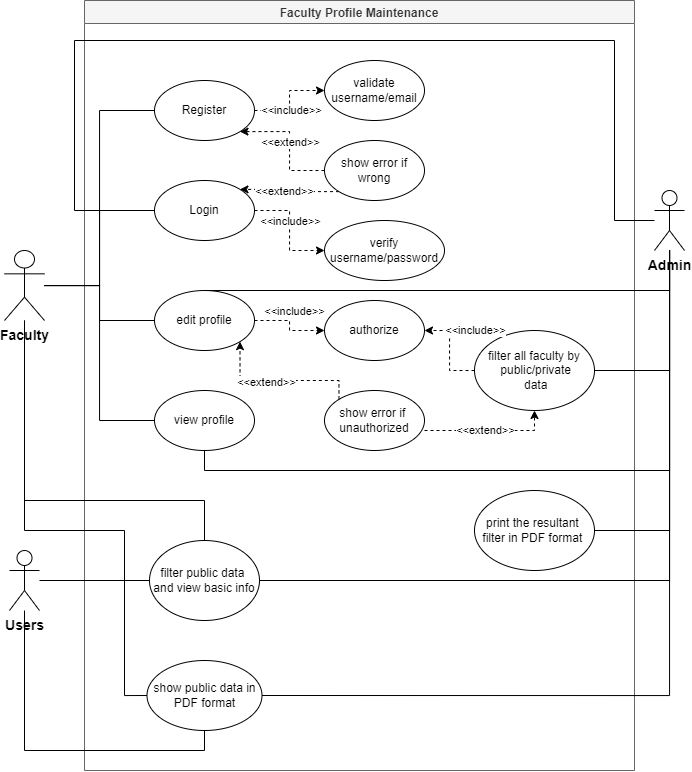

The diagram above was exported from draw.io. Its source (the exported page's mxGraphModel, read from the mxfile embedded in the PNG):
<mxGraphModel dx="1182" dy="700" grid="1" gridSize="10" guides="1" tooltips="1" connect="1" arrows="1" fold="1" page="1" pageScale="1" pageWidth="850" pageHeight="1100" math="0" shadow="0">
  <root>
    <mxCell id="0" />
    <mxCell id="1" parent="0" />
    <mxCell id="z3aIcJ6te5Q-6gwVfvLH-1" value="Faculty Profile Maintenance" style="swimlane;fillColor=#f5f5f5;fontColor=#333333;strokeColor=#666666;" vertex="1" parent="1">
      <mxGeometry x="130" y="10" width="550" height="770" as="geometry" />
    </mxCell>
    <mxCell id="z3aIcJ6te5Q-6gwVfvLH-9" style="edgeStyle=orthogonalEdgeStyle;rounded=0;orthogonalLoop=1;jettySize=auto;html=1;exitX=1;exitY=0.5;exitDx=0;exitDy=0;entryX=0;entryY=0.5;entryDx=0;entryDy=0;dashed=1;" edge="1" parent="z3aIcJ6te5Q-6gwVfvLH-1" source="z3aIcJ6te5Q-6gwVfvLH-5" target="z3aIcJ6te5Q-6gwVfvLH-7">
      <mxGeometry relative="1" as="geometry" />
    </mxCell>
    <mxCell id="z3aIcJ6te5Q-6gwVfvLH-10" value="&amp;lt;&amp;lt;include&amp;gt;&amp;gt;" style="edgeLabel;html=1;align=center;verticalAlign=middle;resizable=0;points=[];" vertex="1" connectable="0" parent="z3aIcJ6te5Q-6gwVfvLH-9">
      <mxGeometry x="-0.2222" y="-1" relative="1" as="geometry">
        <mxPoint as="offset" />
      </mxGeometry>
    </mxCell>
    <mxCell id="z3aIcJ6te5Q-6gwVfvLH-5" value="Register" style="ellipse;whiteSpace=wrap;html=1;" vertex="1" parent="z3aIcJ6te5Q-6gwVfvLH-1">
      <mxGeometry x="70" y="80" width="100" height="60" as="geometry" />
    </mxCell>
    <mxCell id="z3aIcJ6te5Q-6gwVfvLH-12" style="edgeStyle=orthogonalEdgeStyle;rounded=0;orthogonalLoop=1;jettySize=auto;html=1;dashed=1;" edge="1" parent="z3aIcJ6te5Q-6gwVfvLH-1" source="z3aIcJ6te5Q-6gwVfvLH-6" target="z3aIcJ6te5Q-6gwVfvLH-11">
      <mxGeometry relative="1" as="geometry" />
    </mxCell>
    <mxCell id="z3aIcJ6te5Q-6gwVfvLH-13" value="&amp;lt;&amp;lt;include&amp;gt;&amp;gt;" style="edgeLabel;html=1;align=center;verticalAlign=middle;resizable=0;points=[];" vertex="1" connectable="0" parent="z3aIcJ6te5Q-6gwVfvLH-12">
      <mxGeometry x="-0.1567" relative="1" as="geometry">
        <mxPoint as="offset" />
      </mxGeometry>
    </mxCell>
    <mxCell id="z3aIcJ6te5Q-6gwVfvLH-6" value="Login" style="ellipse;whiteSpace=wrap;html=1;" vertex="1" parent="z3aIcJ6te5Q-6gwVfvLH-1">
      <mxGeometry x="70" y="180" width="100" height="60" as="geometry" />
    </mxCell>
    <mxCell id="z3aIcJ6te5Q-6gwVfvLH-7" value="validate username/email" style="ellipse;whiteSpace=wrap;html=1;" vertex="1" parent="z3aIcJ6te5Q-6gwVfvLH-1">
      <mxGeometry x="240" y="60" width="100" height="60" as="geometry" />
    </mxCell>
    <mxCell id="z3aIcJ6te5Q-6gwVfvLH-14" style="edgeStyle=orthogonalEdgeStyle;rounded=0;orthogonalLoop=1;jettySize=auto;html=1;entryX=1;entryY=1;entryDx=0;entryDy=0;dashed=1;" edge="1" parent="z3aIcJ6te5Q-6gwVfvLH-1" source="z3aIcJ6te5Q-6gwVfvLH-8" target="z3aIcJ6te5Q-6gwVfvLH-5">
      <mxGeometry relative="1" as="geometry" />
    </mxCell>
    <mxCell id="z3aIcJ6te5Q-6gwVfvLH-15" value="&amp;lt;&amp;lt;extend&amp;gt;&amp;gt;" style="edgeLabel;html=1;align=center;verticalAlign=middle;resizable=0;points=[];" vertex="1" connectable="0" parent="z3aIcJ6te5Q-6gwVfvLH-14">
      <mxGeometry x="0.0384" relative="1" as="geometry">
        <mxPoint as="offset" />
      </mxGeometry>
    </mxCell>
    <mxCell id="z3aIcJ6te5Q-6gwVfvLH-16" style="edgeStyle=orthogonalEdgeStyle;rounded=0;orthogonalLoop=1;jettySize=auto;html=1;exitX=0;exitY=1;exitDx=0;exitDy=0;entryX=1;entryY=0;entryDx=0;entryDy=0;dashed=1;" edge="1" parent="z3aIcJ6te5Q-6gwVfvLH-1" source="z3aIcJ6te5Q-6gwVfvLH-8" target="z3aIcJ6te5Q-6gwVfvLH-6">
      <mxGeometry relative="1" as="geometry" />
    </mxCell>
    <mxCell id="z3aIcJ6te5Q-6gwVfvLH-17" value="&amp;lt;&amp;lt;extend&amp;gt;&amp;gt;" style="edgeLabel;html=1;align=center;verticalAlign=middle;resizable=0;points=[];" vertex="1" connectable="0" parent="z3aIcJ6te5Q-6gwVfvLH-16">
      <mxGeometry x="0.2314" y="1" relative="1" as="geometry">
        <mxPoint x="5" as="offset" />
      </mxGeometry>
    </mxCell>
    <mxCell id="z3aIcJ6te5Q-6gwVfvLH-8" value="show error if wrong" style="ellipse;whiteSpace=wrap;html=1;" vertex="1" parent="z3aIcJ6te5Q-6gwVfvLH-1">
      <mxGeometry x="240" y="140" width="100" height="60" as="geometry" />
    </mxCell>
    <mxCell id="z3aIcJ6te5Q-6gwVfvLH-11" value="verify username/password" style="ellipse;whiteSpace=wrap;html=1;" vertex="1" parent="z3aIcJ6te5Q-6gwVfvLH-1">
      <mxGeometry x="240" y="220" width="120" height="60" as="geometry" />
    </mxCell>
    <mxCell id="z3aIcJ6te5Q-6gwVfvLH-24" value="edit profile" style="ellipse;whiteSpace=wrap;html=1;" vertex="1" parent="z3aIcJ6te5Q-6gwVfvLH-1">
      <mxGeometry x="70" y="290" width="100" height="60" as="geometry" />
    </mxCell>
    <mxCell id="z3aIcJ6te5Q-6gwVfvLH-25" value="view profile" style="ellipse;whiteSpace=wrap;html=1;" vertex="1" parent="z3aIcJ6te5Q-6gwVfvLH-1">
      <mxGeometry x="70" y="390" width="100" height="60" as="geometry" />
    </mxCell>
    <mxCell id="z3aIcJ6te5Q-6gwVfvLH-28" value="authorize" style="ellipse;whiteSpace=wrap;html=1;" vertex="1" parent="z3aIcJ6te5Q-6gwVfvLH-1">
      <mxGeometry x="240" y="300" width="100" height="60" as="geometry" />
    </mxCell>
    <mxCell id="z3aIcJ6te5Q-6gwVfvLH-29" value="show error if&amp;nbsp;&lt;br&gt;unauthorized" style="ellipse;whiteSpace=wrap;html=1;" vertex="1" parent="z3aIcJ6te5Q-6gwVfvLH-1">
      <mxGeometry x="240" y="390" width="100" height="60" as="geometry" />
    </mxCell>
    <mxCell id="z3aIcJ6te5Q-6gwVfvLH-30" style="edgeStyle=orthogonalEdgeStyle;rounded=0;orthogonalLoop=1;jettySize=auto;html=1;exitX=1;exitY=0.5;exitDx=0;exitDy=0;dashed=1;" edge="1" parent="z3aIcJ6te5Q-6gwVfvLH-1" source="z3aIcJ6te5Q-6gwVfvLH-24" target="z3aIcJ6te5Q-6gwVfvLH-28">
      <mxGeometry relative="1" as="geometry">
        <mxPoint x="160.0000000000041" y="350" as="sourcePoint" />
        <mxPoint x="230" y="330" as="targetPoint" />
      </mxGeometry>
    </mxCell>
    <mxCell id="z3aIcJ6te5Q-6gwVfvLH-31" value="&amp;lt;&amp;lt;include&amp;gt;&amp;gt;" style="edgeLabel;html=1;align=center;verticalAlign=middle;resizable=0;points=[];" vertex="1" connectable="0" parent="z3aIcJ6te5Q-6gwVfvLH-30">
      <mxGeometry x="-0.2222" y="-1" relative="1" as="geometry">
        <mxPoint x="9" y="-11" as="offset" />
      </mxGeometry>
    </mxCell>
    <mxCell id="z3aIcJ6te5Q-6gwVfvLH-32" style="edgeStyle=orthogonalEdgeStyle;rounded=0;orthogonalLoop=1;jettySize=auto;html=1;exitX=0;exitY=0;exitDx=0;exitDy=0;entryX=1;entryY=1;entryDx=0;entryDy=0;dashed=1;" edge="1" parent="z3aIcJ6te5Q-6gwVfvLH-1" source="z3aIcJ6te5Q-6gwVfvLH-29" target="z3aIcJ6te5Q-6gwVfvLH-24">
      <mxGeometry relative="1" as="geometry">
        <mxPoint x="249.00408472415302" y="362.25852099752797" as="sourcePoint" />
        <mxPoint x="149.99591527584153" y="360.00147900247543" as="targetPoint" />
        <Array as="points">
          <mxPoint x="254" y="380" />
          <mxPoint x="156" y="380" />
        </Array>
      </mxGeometry>
    </mxCell>
    <mxCell id="z3aIcJ6te5Q-6gwVfvLH-33" value="&amp;lt;&amp;lt;extend&amp;gt;&amp;gt;" style="edgeLabel;html=1;align=center;verticalAlign=middle;resizable=0;points=[];" vertex="1" connectable="0" parent="z3aIcJ6te5Q-6gwVfvLH-32">
      <mxGeometry x="0.2314" y="1" relative="1" as="geometry">
        <mxPoint x="5" as="offset" />
      </mxGeometry>
    </mxCell>
    <mxCell id="z3aIcJ6te5Q-6gwVfvLH-36" value="show public data in PDF format" style="ellipse;whiteSpace=wrap;html=1;" vertex="1" parent="z3aIcJ6te5Q-6gwVfvLH-1">
      <mxGeometry x="62.5" y="660" width="115" height="70" as="geometry" />
    </mxCell>
    <mxCell id="z3aIcJ6te5Q-6gwVfvLH-39" value="filter all faculty by&lt;br&gt;&amp;nbsp;public/private&lt;br&gt;&amp;nbsp;data" style="ellipse;whiteSpace=wrap;html=1;" vertex="1" parent="z3aIcJ6te5Q-6gwVfvLH-1">
      <mxGeometry x="390" y="330" width="120" height="80" as="geometry" />
    </mxCell>
    <mxCell id="z3aIcJ6te5Q-6gwVfvLH-44" style="edgeStyle=orthogonalEdgeStyle;rounded=0;orthogonalLoop=1;jettySize=auto;html=1;exitX=0;exitY=0.5;exitDx=0;exitDy=0;dashed=1;entryX=1;entryY=0.5;entryDx=0;entryDy=0;" edge="1" parent="z3aIcJ6te5Q-6gwVfvLH-1" source="z3aIcJ6te5Q-6gwVfvLH-39" target="z3aIcJ6te5Q-6gwVfvLH-28">
      <mxGeometry relative="1" as="geometry">
        <mxPoint x="310.0000000000041" y="380" as="sourcePoint" />
        <mxPoint x="380" y="390" as="targetPoint" />
      </mxGeometry>
    </mxCell>
    <mxCell id="z3aIcJ6te5Q-6gwVfvLH-45" value="&amp;lt;&amp;lt;include&amp;gt;&amp;gt;" style="edgeLabel;html=1;align=center;verticalAlign=middle;resizable=0;points=[];" vertex="1" connectable="0" parent="z3aIcJ6te5Q-6gwVfvLH-44">
      <mxGeometry x="-0.2222" y="-1" relative="1" as="geometry">
        <mxPoint x="24" y="-30" as="offset" />
      </mxGeometry>
    </mxCell>
    <mxCell id="z3aIcJ6te5Q-6gwVfvLH-46" style="edgeStyle=orthogonalEdgeStyle;rounded=0;orthogonalLoop=1;jettySize=auto;html=1;exitX=1;exitY=0.5;exitDx=0;exitDy=0;entryX=0.5;entryY=1;entryDx=0;entryDy=0;dashed=1;" edge="1" parent="z3aIcJ6te5Q-6gwVfvLH-1" target="z3aIcJ6te5Q-6gwVfvLH-39">
      <mxGeometry relative="1" as="geometry">
        <mxPoint x="340" y="430" as="sourcePoint" />
        <mxPoint x="450" y="420" as="targetPoint" />
        <Array as="points">
          <mxPoint x="450" y="430" />
        </Array>
      </mxGeometry>
    </mxCell>
    <mxCell id="z3aIcJ6te5Q-6gwVfvLH-47" value="&amp;lt;&amp;lt;extend&amp;gt;&amp;gt;" style="edgeLabel;html=1;align=center;verticalAlign=middle;resizable=0;points=[];" vertex="1" connectable="0" parent="z3aIcJ6te5Q-6gwVfvLH-46">
      <mxGeometry x="0.2314" y="1" relative="1" as="geometry">
        <mxPoint x="-20" as="offset" />
      </mxGeometry>
    </mxCell>
    <mxCell id="z3aIcJ6te5Q-6gwVfvLH-48" value="print the resultant&amp;nbsp;&lt;br&gt;filter in PDF format&amp;nbsp;" style="ellipse;whiteSpace=wrap;html=1;" vertex="1" parent="z3aIcJ6te5Q-6gwVfvLH-1">
      <mxGeometry x="390" y="490" width="120" height="80" as="geometry" />
    </mxCell>
    <mxCell id="z3aIcJ6te5Q-6gwVfvLH-50" value="filter public data&amp;nbsp;&lt;br&gt;and view basic info" style="ellipse;whiteSpace=wrap;html=1;" vertex="1" parent="z3aIcJ6te5Q-6gwVfvLH-1">
      <mxGeometry x="65" y="540" width="110" height="80" as="geometry" />
    </mxCell>
    <mxCell id="z3aIcJ6te5Q-6gwVfvLH-18" style="edgeStyle=orthogonalEdgeStyle;rounded=0;orthogonalLoop=1;jettySize=auto;html=1;entryX=0;entryY=0.5;entryDx=0;entryDy=0;endArrow=none;endFill=0;" edge="1" parent="1" source="z3aIcJ6te5Q-6gwVfvLH-2" target="z3aIcJ6te5Q-6gwVfvLH-5">
      <mxGeometry relative="1" as="geometry" />
    </mxCell>
    <mxCell id="z3aIcJ6te5Q-6gwVfvLH-19" style="edgeStyle=orthogonalEdgeStyle;rounded=0;orthogonalLoop=1;jettySize=auto;html=1;entryX=0;entryY=0.5;entryDx=0;entryDy=0;endArrow=none;endFill=0;" edge="1" parent="1" source="z3aIcJ6te5Q-6gwVfvLH-2" target="z3aIcJ6te5Q-6gwVfvLH-6">
      <mxGeometry relative="1" as="geometry" />
    </mxCell>
    <mxCell id="z3aIcJ6te5Q-6gwVfvLH-26" style="edgeStyle=orthogonalEdgeStyle;rounded=0;orthogonalLoop=1;jettySize=auto;html=1;entryX=0;entryY=0.5;entryDx=0;entryDy=0;endArrow=none;endFill=0;" edge="1" parent="1" source="z3aIcJ6te5Q-6gwVfvLH-2" target="z3aIcJ6te5Q-6gwVfvLH-24">
      <mxGeometry relative="1" as="geometry" />
    </mxCell>
    <mxCell id="z3aIcJ6te5Q-6gwVfvLH-27" style="edgeStyle=orthogonalEdgeStyle;rounded=0;orthogonalLoop=1;jettySize=auto;html=1;entryX=0;entryY=0.5;entryDx=0;entryDy=0;endArrow=none;endFill=0;" edge="1" parent="1" source="z3aIcJ6te5Q-6gwVfvLH-2" target="z3aIcJ6te5Q-6gwVfvLH-25">
      <mxGeometry relative="1" as="geometry" />
    </mxCell>
    <mxCell id="z3aIcJ6te5Q-6gwVfvLH-37" style="edgeStyle=orthogonalEdgeStyle;rounded=0;orthogonalLoop=1;jettySize=auto;html=1;entryX=0;entryY=0.5;entryDx=0;entryDy=0;endArrow=none;endFill=0;" edge="1" parent="1" source="z3aIcJ6te5Q-6gwVfvLH-2" target="z3aIcJ6te5Q-6gwVfvLH-36">
      <mxGeometry relative="1" as="geometry">
        <Array as="points">
          <mxPoint x="70" y="540" />
          <mxPoint x="170" y="540" />
          <mxPoint x="170" y="705" />
        </Array>
      </mxGeometry>
    </mxCell>
    <mxCell id="z3aIcJ6te5Q-6gwVfvLH-54" style="edgeStyle=orthogonalEdgeStyle;rounded=0;orthogonalLoop=1;jettySize=auto;html=1;endArrow=none;endFill=0;" edge="1" parent="1" source="z3aIcJ6te5Q-6gwVfvLH-2" target="z3aIcJ6te5Q-6gwVfvLH-50">
      <mxGeometry relative="1" as="geometry">
        <Array as="points">
          <mxPoint x="70" y="510" />
          <mxPoint x="250" y="510" />
        </Array>
      </mxGeometry>
    </mxCell>
    <mxCell id="z3aIcJ6te5Q-6gwVfvLH-2" value="Faculty" style="shape=umlActor;verticalLabelPosition=bottom;verticalAlign=top;html=1;outlineConnect=0;fontStyle=1;fontSize=14;" vertex="1" parent="1">
      <mxGeometry x="50" y="260" width="40" height="70" as="geometry" />
    </mxCell>
    <mxCell id="z3aIcJ6te5Q-6gwVfvLH-21" style="edgeStyle=orthogonalEdgeStyle;rounded=0;orthogonalLoop=1;jettySize=auto;html=1;entryX=0;entryY=0.5;entryDx=0;entryDy=0;endArrow=none;endFill=0;" edge="1" parent="1" source="z3aIcJ6te5Q-6gwVfvLH-20" target="z3aIcJ6te5Q-6gwVfvLH-6">
      <mxGeometry relative="1" as="geometry">
        <Array as="points">
          <mxPoint x="660" y="230" />
          <mxPoint x="660" y="50" />
          <mxPoint x="120" y="50" />
          <mxPoint x="120" y="220" />
        </Array>
      </mxGeometry>
    </mxCell>
    <mxCell id="z3aIcJ6te5Q-6gwVfvLH-34" style="edgeStyle=orthogonalEdgeStyle;rounded=0;orthogonalLoop=1;jettySize=auto;html=1;endArrow=none;endFill=0;" edge="1" parent="1" source="z3aIcJ6te5Q-6gwVfvLH-20" target="z3aIcJ6te5Q-6gwVfvLH-24">
      <mxGeometry relative="1" as="geometry">
        <Array as="points">
          <mxPoint x="715" y="300" />
        </Array>
      </mxGeometry>
    </mxCell>
    <mxCell id="z3aIcJ6te5Q-6gwVfvLH-35" style="edgeStyle=orthogonalEdgeStyle;rounded=0;orthogonalLoop=1;jettySize=auto;html=1;entryX=0.5;entryY=1;entryDx=0;entryDy=0;endArrow=none;endFill=0;" edge="1" parent="1" source="z3aIcJ6te5Q-6gwVfvLH-20" target="z3aIcJ6te5Q-6gwVfvLH-25">
      <mxGeometry relative="1" as="geometry">
        <Array as="points">
          <mxPoint x="715" y="480" />
          <mxPoint x="250" y="480" />
        </Array>
      </mxGeometry>
    </mxCell>
    <mxCell id="z3aIcJ6te5Q-6gwVfvLH-38" style="edgeStyle=orthogonalEdgeStyle;rounded=0;orthogonalLoop=1;jettySize=auto;html=1;entryX=1;entryY=0.5;entryDx=0;entryDy=0;endArrow=none;endFill=0;" edge="1" parent="1" source="z3aIcJ6te5Q-6gwVfvLH-20" target="z3aIcJ6te5Q-6gwVfvLH-36">
      <mxGeometry relative="1" as="geometry">
        <Array as="points">
          <mxPoint x="715" y="705" />
        </Array>
      </mxGeometry>
    </mxCell>
    <mxCell id="z3aIcJ6te5Q-6gwVfvLH-40" style="edgeStyle=orthogonalEdgeStyle;rounded=0;orthogonalLoop=1;jettySize=auto;html=1;entryX=1;entryY=0.5;entryDx=0;entryDy=0;endArrow=none;endFill=0;" edge="1" parent="1" source="z3aIcJ6te5Q-6gwVfvLH-20" target="z3aIcJ6te5Q-6gwVfvLH-39">
      <mxGeometry relative="1" as="geometry">
        <Array as="points">
          <mxPoint x="715" y="380" />
        </Array>
      </mxGeometry>
    </mxCell>
    <mxCell id="z3aIcJ6te5Q-6gwVfvLH-49" style="edgeStyle=orthogonalEdgeStyle;rounded=0;orthogonalLoop=1;jettySize=auto;html=1;entryX=1;entryY=0.5;entryDx=0;entryDy=0;endArrow=none;endFill=0;" edge="1" parent="1" source="z3aIcJ6te5Q-6gwVfvLH-20" target="z3aIcJ6te5Q-6gwVfvLH-48">
      <mxGeometry relative="1" as="geometry">
        <Array as="points">
          <mxPoint x="715" y="540" />
        </Array>
      </mxGeometry>
    </mxCell>
    <mxCell id="z3aIcJ6te5Q-6gwVfvLH-55" style="edgeStyle=orthogonalEdgeStyle;rounded=0;orthogonalLoop=1;jettySize=auto;html=1;entryX=1;entryY=0.5;entryDx=0;entryDy=0;endArrow=none;endFill=0;" edge="1" parent="1" source="z3aIcJ6te5Q-6gwVfvLH-20" target="z3aIcJ6te5Q-6gwVfvLH-50">
      <mxGeometry relative="1" as="geometry">
        <Array as="points">
          <mxPoint x="715" y="590" />
        </Array>
      </mxGeometry>
    </mxCell>
    <mxCell id="z3aIcJ6te5Q-6gwVfvLH-20" value="Admin" style="shape=umlActor;verticalLabelPosition=bottom;verticalAlign=top;html=1;outlineConnect=0;fontStyle=1;fontSize=14;" vertex="1" parent="1">
      <mxGeometry x="700" y="200" width="30" height="60" as="geometry" />
    </mxCell>
    <mxCell id="z3aIcJ6te5Q-6gwVfvLH-52" style="edgeStyle=orthogonalEdgeStyle;rounded=0;orthogonalLoop=1;jettySize=auto;html=1;entryX=0;entryY=0.5;entryDx=0;entryDy=0;endArrow=none;endFill=0;" edge="1" parent="1" source="z3aIcJ6te5Q-6gwVfvLH-51" target="z3aIcJ6te5Q-6gwVfvLH-50">
      <mxGeometry relative="1" as="geometry" />
    </mxCell>
    <mxCell id="z3aIcJ6te5Q-6gwVfvLH-53" style="edgeStyle=orthogonalEdgeStyle;rounded=0;orthogonalLoop=1;jettySize=auto;html=1;entryX=0.5;entryY=1;entryDx=0;entryDy=0;endArrow=none;endFill=0;" edge="1" parent="1" source="z3aIcJ6te5Q-6gwVfvLH-51" target="z3aIcJ6te5Q-6gwVfvLH-36">
      <mxGeometry relative="1" as="geometry">
        <Array as="points">
          <mxPoint x="70" y="760" />
          <mxPoint x="250" y="760" />
        </Array>
      </mxGeometry>
    </mxCell>
    <mxCell id="z3aIcJ6te5Q-6gwVfvLH-51" value="Users" style="shape=umlActor;verticalLabelPosition=bottom;verticalAlign=top;html=1;outlineConnect=0;fontStyle=1;fontSize=14;" vertex="1" parent="1">
      <mxGeometry x="55" y="560" width="30" height="60" as="geometry" />
    </mxCell>
  </root>
</mxGraphModel>